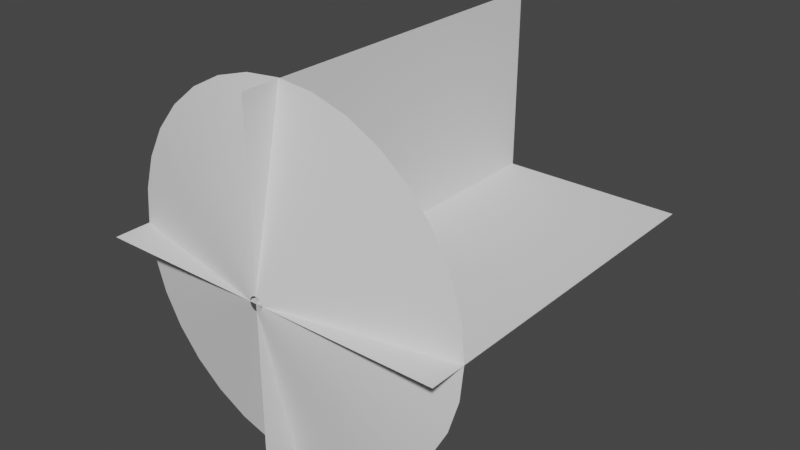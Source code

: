 # Source: MuzzleMesh.blend  (saved by Blender 3.1.7; exported with 4.5.12 LTS)
import bpy
from mathutils import Matrix  # noqa: F401  (used for matrix-valued properties, if any)

bpy.ops.wm.read_factory_settings(use_empty=True)
scene = bpy.context.scene
scene.name = 'Scene'

# ---- collections
col_collection = bpy.data.collections.new('Collection'); scene.collection.children.link(col_collection)

# ---- world
world_world = bpy.data.worlds.new('World'); scene.world = world_world
world_world.use_nodes = True; world_world.node_tree.nodes.clear()
_N = world_world.node_tree.nodes; _L = world_world.node_tree.links
n0 = _N.new('ShaderNodeOutputWorld'); n0.name = 'World Output'; n0.location = (300, 300)
n1 = _N.new('ShaderNodeBackground'); n1.name = 'Background'; n1.location = (10, 300)
n1.inputs[0].default_value = (0.05088, 0.05088, 0.05088, 1.0)
_L.new(n1.outputs[0], n0.inputs[0])
n0.is_active_output = True
world_world.color = (0.05088, 0.05088, 0.05088)
world_world.use_sun_shadow = False
world_world.sun_shadow_jitter_overblur = 0.0

# ---- meshes
me_circle = bpy.data.meshes.new('Circle')
me_circle.from_pydata([(-3.485e-17, 0.9963, 0.2084), (-0.1951, 0.9771, 0.2084), (-0.3827, 0.9202, 0.2084), (-0.5556, 0.8278, 0.2084), (-0.7071, 0.7035, 0.2084), (-0.8315, 0.5519, 0.2084), (-0.9239, 0.379, 0.2084), (-0.9808, 0.1914, 0.2084), (-1.0, -0.00365, 0.2084), (-0.9808, -0.1987, 0.2084), (-0.9239, -0.3863, 0.2084), (-0.8315, -0.5592, 0.2084), (-0.7071, -0.7108, 0.2084), (-0.5556, -0.8351, 0.2084), (-0.3827, -0.9275, 0.2084), (-0.1951, -0.9844, 0.2084), (8.742e-08, -1.004, 0.2084), (0.1951, -0.9844, 0.2084), (0.3827, -0.9275, 0.2084), (0.5556, -0.8351, 0.2084), (0.7071, -0.7108, 0.2084), (0.8315, -0.5592, 0.2084), (0.9239, -0.3863, 0.2084), (0.9808, -0.1987, 0.2084), (1.0, -0.00365, 0.2084), (0.9808, 0.1914, 0.2084), (0.9239, 0.379, 0.2084), (0.8315, 0.5519, 0.2084), (0.7071, 0.7035, 0.2084), (0.5556, 0.8278, 0.2084), (0.3827, 0.9202, 0.2084), (0.1951, 0.9771, 0.2084), (-1.343e-08, 0.03832, 0.0), (-0.007477, 0.03759, 0.0), (-0.01467, 0.03541, 0.0), (-0.02129, 0.03187, 0.0), (-0.0271, 0.0271, 0.0), (-0.03187, 0.02129, 0.0), (-0.03541, 0.01467, 0.0), (-0.03759, 0.007477, 0.0), (-0.03832, -1.959e-08, 0.0), (-0.03759, -0.007477, 0.0), (-0.03541, -0.01467, 0.0), (-0.03187, -0.02129, 0.0), (-0.0271, -0.0271, 0.0), (-0.02129, -0.03187, 0.0), (-0.01467, -0.03541, 0.0), (-0.007477, -0.03759, 0.0), (-1.008e-08, -0.03832, 0.0), (0.007477, -0.03759, 0.0), (0.01467, -0.03541, 0.0), (0.02129, -0.03187, 0.0), (0.0271, -0.0271, 0.0), (0.03187, -0.02129, 0.0), (0.03541, -0.01467, 0.0), (0.03759, -0.007477, 0.0), (0.03832, -1.746e-08, 0.0), (0.03759, 0.007477, 0.0), (0.03541, 0.01467, 0.0), (0.03187, 0.02129, 0.0), (0.0271, 0.0271, 0.0), (0.02129, 0.03187, 0.0), (0.01467, 0.03541, 0.0), (0.007477, 0.03759, 0.0), (-0.4796, 0.1972, 0.1052), (-0.5092, 0.09985, 0.1052), (0.3671, -0.3685, 0.1052), (0.4317, -0.2899, 0.1052), (-0.5192, -0.001432, 0.1052), (0.4796, -0.2001, 0.1052), (-0.5092, -0.1027, 0.1052), (0.5092, -0.1027, 0.1052), (-0.4796, -0.2001, 0.1052), (0.5192, -0.001432, 0.1052), (-0.4317, -0.2899, 0.1052), (0.5092, 0.09985, 0.1052), (-0.3671, -0.3685, 0.1052), (0.4796, 0.1972, 0.1052), (-0.2884, -0.4331, 0.1052), (0.4317, 0.287, 0.1052), (-0.1987, -0.4811, 0.1052), (-6.717e-09, 0.5177, 0.1052), (-0.1013, 0.5078, 0.1052), (0.3671, 0.3657, 0.1052), (-0.1013, -0.5106, 0.1052), (-0.1987, 0.4782, 0.1052), (0.2884, 0.4302, 0.1052), (3.867e-08, -0.5206, 0.1052), (-0.2884, 0.4302, 0.1052), (0.1987, 0.4782, 0.1052), (0.1013, -0.5106, 0.1052), (-0.3671, 0.3657, 0.1052), (0.1013, 0.5078, 0.1052), (0.1987, -0.4811, 0.1052), (-0.4317, 0.287, 0.1052), (0.2884, -0.4331, 0.1052)], [], [(65, 64, 38, 39), (67, 66, 52, 53), (68, 65, 39, 40), (69, 67, 53, 54), (70, 68, 40, 41), (71, 69, 54, 55), (72, 70, 41, 42), (73, 71, 55, 56), (74, 72, 42, 43), (75, 73, 56, 57), (76, 74, 43, 44), (77, 75, 57, 58), (78, 76, 44, 45), (79, 77, 58, 59), (80, 78, 45, 46), (82, 81, 32, 33), (83, 79, 59, 60), (84, 80, 46, 47), (85, 82, 33, 34), (86, 83, 60, 61), (87, 84, 47, 48), (88, 85, 34, 35), (89, 86, 61, 62), (90, 87, 48, 49), (91, 88, 35, 36), (92, 89, 62, 63), (93, 90, 49, 50), (94, 91, 36, 37), (81, 92, 63, 32), (95, 93, 50, 51), (64, 94, 37, 38), (66, 95, 51, 52), (20, 19, 95, 66), (6, 5, 94, 64), (19, 18, 93, 95), (0, 31, 92, 81), (5, 4, 91, 94), (18, 17, 90, 93), (31, 30, 89, 92), (4, 3, 88, 91), (17, 16, 87, 90), (30, 29, 86, 89), (3, 2, 85, 88), (16, 15, 84, 87), (29, 28, 83, 86), (2, 1, 82, 85), (15, 14, 80, 84), (28, 27, 79, 83), (1, 0, 81, 82), (14, 13, 78, 80), (27, 26, 77, 79), (13, 12, 76, 78), (26, 25, 75, 77), (12, 11, 74, 76), (25, 24, 73, 75), (11, 10, 72, 74), (24, 23, 71, 73), (10, 9, 70, 72), (23, 22, 69, 71), (9, 8, 68, 70), (22, 21, 67, 69), (8, 7, 65, 68), (21, 20, 66, 67), (7, 6, 64, 65)])
me_circle.polygons.foreach_set('use_smooth', [True] * 64)
_uv = me_circle.uv_layers.new(name='UVMap')
_uv.uv.foreach_set('vector', [0.1258, 0.5, 0.09456, 0.5, 0.09556, 1.0, 0.1268, 1.0, 0.5624, 0.5, 0.5312, 0.5, 0.5322, 1.0, 0.5634, 1.0, 0.1569, 0.5, 0.1258, 0.5, 0.1268, 1.0, 0.1579, 1.0, 0.5936, 0.5, 0.5624, 0.5, 0.5634, 1.0, 0.5946, 1.0, 0.1881, 0.5, 0.1569, 0.5, 0.1579, 1.0, 0.1891, 1.0, 0.6247, 0.5, 0.5936, 0.5, 0.5946, 1.0, 0.6258, 1.0, 0.2193, 0.5, 0.1881, 0.5, 0.1891, 1.0, 0.2203, 1.0, 0.6559, 0.5, 0.6247, 0.5, 0.6258, 1.0, 0.6569, 1.0, 0.2505, 0.5, 0.2193, 0.5, 0.2203, 1.0, 0.2515, 1.0, 0.6871, 0.5, 0.6559, 0.5, 0.6569, 1.0, 0.6881, 1.0, 0.2817, 0.5, 0.2505, 0.5, 0.2515, 1.0, 0.2827, 1.0, 0.7183, 0.5, 0.6871, 0.5, 0.6881, 1.0, 0.7193, 1.0, 0.3129, 0.5, 0.2817, 0.5, 0.2827, 1.0, 0.3139, 1.0, 0.7495, 0.5, 0.7183, 0.5, 0.7193, 1.0, 0.7505, 1.0, 0.3441, 0.5, 0.3129, 0.5, 0.3139, 1.0, 0.3451, 1.0, 0.9366, 0.5, 0.9054, 0.5, 0.9064, 1.0, 0.9376, 1.0, 0.7807, 0.5, 0.7495, 0.5, 0.7505, 1.0, 0.7817, 1.0, 0.3753, 0.5, 0.3441, 0.5, 0.3451, 1.0, 0.3763, 1.0, 0.9678, 0.5, 0.9366, 0.5, 0.9376, 1.0, 0.9688, 1.0, 0.8119, 0.5, 0.7807, 0.5, 0.7817, 1.0, 0.8129, 1.0, 0.4064, 0.5, 0.3753, 0.5, 0.3763, 1.0, 0.4074, 1.0, 0.999, 0.5, 0.9678, 0.5, 0.9688, 1.0, 1.0, 1.0, 0.8431, 0.5, 0.8119, 0.5, 0.8129, 1.0, 0.8441, 1.0, 0.4376, 0.5, 0.4064, 0.5, 0.4074, 1.0, 0.4386, 1.0, 0.03219, 0.5, 0.001001, 0.5, 0.002002, 1.0, 0.03319, 1.0, 0.8742, 0.5, 0.8431, 0.5, 0.8441, 1.0, 0.8753, 1.0, 0.4688, 0.5, 0.4376, 0.5, 0.4386, 1.0, 0.4698, 1.0, 0.06338, 0.5, 0.03219, 0.5, 0.03319, 1.0, 0.06438, 1.0, 0.9054, 0.5, 0.8742, 0.5, 0.8753, 1.0, 0.9064, 1.0, 0.5, 0.5, 0.4688, 0.5, 0.4698, 1.0, 0.501, 1.0, 0.09456, 0.5, 0.06338, 0.5, 0.06438, 1.0, 0.09556, 1.0, 0.5312, 0.5, 0.5, 0.5, 0.501, 1.0, 0.5322, 1.0, 0.5302, 0.0, 0.499, 0.0, 0.5, 0.5, 0.5312, 0.5, 0.09356, 0.0, 0.06237, 0.0, 0.06338, 0.5, 0.09456, 0.5, 0.499, 0.0, 0.4678, 0.0, 0.4688, 0.5, 0.5, 0.5, 0.9044, 0.0, 0.8732, 0.0, 0.8742, 0.5, 0.9054, 0.5, 0.06237, 0.0, 0.03119, 0.0, 0.03219, 0.5, 0.06338, 0.5, 0.4678, 0.0, 0.4366, 0.0, 0.4376, 0.5, 0.4688, 0.5, 0.8732, 0.0, 0.8421, 0.0, 0.8431, 0.5, 0.8742, 0.5, 0.03119, 0.0, 0.0, 0.0, 0.001001, 0.5, 0.03219, 0.5, 0.4366, 0.0, 0.4054, 0.0, 0.4064, 0.5, 0.4376, 0.5, 0.8421, 0.0, 0.8109, 0.0, 0.8119, 0.5, 0.8431, 0.5, 0.998, 0.0, 0.9668, 0.0, 0.9678, 0.5, 0.999, 0.5, 0.4054, 0.0, 0.3742, 0.0, 0.3753, 0.5, 0.4064, 0.5, 0.8109, 0.0, 0.7797, 0.0, 0.7807, 0.5, 0.8119, 0.5, 0.9668, 0.0, 0.9356, 0.0, 0.9366, 0.5, 0.9678, 0.5, 0.3742, 0.0, 0.3431, 0.0, 0.3441, 0.5, 0.3753, 0.5, 0.7797, 0.0, 0.7485, 0.0, 0.7495, 0.5, 0.7807, 0.5, 0.9356, 0.0, 0.9044, 0.0, 0.9054, 0.5, 0.9366, 0.5, 0.3431, 0.0, 0.3119, 0.0, 0.3129, 0.5, 0.3441, 0.5, 0.7485, 0.0, 0.7173, 0.0, 0.7183, 0.5, 0.7495, 0.5, 0.3119, 0.0, 0.2807, 0.0, 0.2817, 0.5, 0.3129, 0.5, 0.7173, 0.0, 0.6861, 0.0, 0.6871, 0.5, 0.7183, 0.5, 0.2807, 0.0, 0.2495, 0.0, 0.2505, 0.5, 0.2817, 0.5, 0.6861, 0.0, 0.6549, 0.0, 0.6559, 0.5, 0.6871, 0.5, 0.2495, 0.0, 0.2183, 0.0, 0.2193, 0.5, 0.2505, 0.5, 0.6549, 0.0, 0.6237, 0.0, 0.6247, 0.5, 0.6559, 0.5, 0.2183, 0.0, 0.1871, 0.0, 0.1881, 0.5, 0.2193, 0.5, 0.6237, 0.0, 0.5926, 0.0, 0.5936, 0.5, 0.6247, 0.5, 0.1871, 0.0, 0.1559, 0.0, 0.1569, 0.5, 0.1881, 0.5, 0.5926, 0.0, 0.5614, 0.0, 0.5624, 0.5, 0.5936, 0.5, 0.1559, 0.0, 0.1247, 0.0, 0.1258, 0.5, 0.1569, 0.5, 0.5614, 0.0, 0.5302, 0.0, 0.5312, 0.5, 0.5624, 0.5, 0.1247, 0.0, 0.09356, 0.0, 0.09456, 0.5, 0.1258, 0.5])
me_circle.use_remesh_fix_poles = True
me_circle.use_remesh_preserve_attributes = False
me_circle.update()
me_plane = bpy.data.meshes.new('Plane')
me_plane.from_pydata([(-1.0, 0.0, 0.0), (1.0, 0.0, 0.0), (-1.0, 2.0, 0.0), (1.0, 2.0, 0.0), (-7.55e-08, 0.0, 1.0), (7.55e-08, 0.0, -1.0), (-7.55e-08, 2.0, 1.0), (7.55e-08, 2.0, -1.0)], [], [(0, 1, 3, 2), (4, 5, 7, 6)])
_uv = me_plane.uv_layers.new(name='UVMap')
_uv.uv.foreach_set('vector', [2.98e-08, 1.0, 0.0, 2.98e-08, 1.0, 0.0, 1.0, 1.0, 2.98e-08, 1.0, 0.0, 2.98e-08, 1.0, 0.0, 1.0, 1.0])
me_plane.use_remesh_fix_poles = True
me_plane.use_remesh_preserve_attributes = False
me_plane.update()

# ---- objects
ob_muzzlecones = bpy.data.objects.new('MuzzleCones', me_circle)
ob_muzzleplanes = bpy.data.objects.new('MuzzlePlanes', me_plane)

# ---- transforms, parenting, visibility, modifiers, constraints
ob_muzzlecones.location = (0.0, 0.0, 0.0)
ob_muzzlecones.rotation_euler = (4.712, -0.0, 0.0)
ob_muzzleplanes.location = (0.0, 0.0, 0.0)

# ---- collection membership
col_collection.objects.link(ob_muzzlecones)
col_collection.objects.link(ob_muzzleplanes)

# ---- scene / render settings (as saved in the file)
scene.frame_start = 1; scene.frame_end = 250; scene.frame_set(150)
scene.render.engine = 'BLENDER_EEVEE_NEXT'
scene.cycles.sampling_pattern = 'TABULATED_SOBOL'
scene.cycles.use_light_tree = False
scene.view_settings.view_transform = 'Filmic'
bpy.context.view_layer.update()

# ---- added for rendering (the .blend has no active camera and no usable light): camera, sun
cam_auto = bpy.data.cameras.new('AutoCamera')
cam_auto.lens = 50.0
cam_auto.sensor_width = 36.0
cam_auto.clip_end = 1000.0
ob_auto_camera = bpy.data.objects.new('AutoCamera', cam_auto)
scene.collection.objects.link(ob_auto_camera)
ob_auto_camera.location = (3.20702, -2.84843, 2.56744)
ob_auto_camera.rotation_euler = (1.09748, -7.21219e-08, 0.694738)
scene.camera = ob_auto_camera
light_auto_sun = bpy.data.lights.new('AutoSun', 'SUN')
light_auto_sun.energy = 3.0
light_auto_sun.angle = 0.0523599
ob_auto_sun = bpy.data.objects.new('AutoSun', light_auto_sun)
scene.collection.objects.link(ob_auto_sun)
ob_auto_sun.rotation_euler = (0.872665, 0.174533, 0.523599)
bpy.context.view_layer.update()
